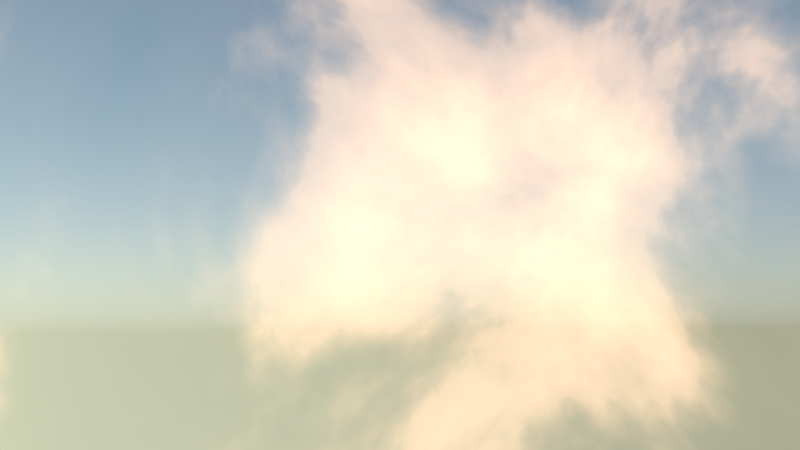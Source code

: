 # Source: aoe-shot2_KamerafahrtNachLinks.blend  (saved by Blender 2.76.0; exported with 4.5.12 LTS)
import bpy
from mathutils import Matrix  # noqa: F401  (used for matrix-valued properties, if any)

bpy.ops.wm.read_factory_settings(use_empty=True)
scene = bpy.context.scene
scene.name = 'Scene'

# ---- collections
col_collection_1 = bpy.data.collections.new('Collection 1'); scene.collection.children.link(col_collection_1)
col_vogelcrash = bpy.data.collections.new('Vogelcrash')  # instanced only; not linked into the scene
col_stein_2 = bpy.data.collections.new('STEIN_2')  # instanced only; not linked into the scene
col_stein_4 = bpy.data.collections.new('STEIN_4')  # instanced only; not linked into the scene
col_affe = bpy.data.collections.new('Affe')  # instanced only; not linked into the scene
col_ziegeweib = bpy.data.collections.new('ziegeweib')  # instanced only; not linked into the scene
col_ziegem_nn = bpy.data.collections.new('ZiegeMänn')  # instanced only; not linked into the scene
col_babygoat_001 = bpy.data.collections.new('BabyGoat.001')  # instanced only; not linked into the scene
col_fels = bpy.data.collections.new('fels')  # instanced only; not linked into the scene
col_vogel_001 = bpy.data.collections.new('Vogel.001')  # instanced only; not linked into the scene

# ---- world
world_world_001 = bpy.data.worlds.new('World.001'); scene.world = world_world_001
world_world_001.use_nodes = True; world_world_001.node_tree.nodes.clear()
_N = world_world_001.node_tree.nodes; _L = world_world_001.node_tree.links
n0 = _N.new('ShaderNodeOutputWorld'); n0.name = 'World Output'; n0.location = (732, 300)
n1 = _N.new('ShaderNodeBackground'); n1.name = 'Background'; n1.location = (491, 281)
n1.inputs[1].default_value = 4.4
n2 = _N.new('ShaderNodeMix'); n2.name = 'Mix'; n2.location = (271, 294)
n2.data_type = 'RGBA'
n2.inputs[7].default_value = (0.5, 0.3303, 0.2154, 1.0)
n3 = _N.new('ShaderNodeTexSky'); n3.name = 'Sky Texture'; n3.location = (-272, 86)
n3.sky_type = 'HOSEK_WILKIE'
n3.sun_direction = (0.45, 0.8615, 0.2351)
n3.ground_albedo = 0.3426
n3.sun_elevation = 1.571
n4 = _N.new('ShaderNodeValToRGB'); n4.name = 'ColorRamp'; n4.location = (-49, 405)
n4.color_ramp.interpolation = 'B_SPLINE'
while len(n4.color_ramp.elements) > 1: n4.color_ramp.elements.remove(n4.color_ramp.elements[-1])
n4.color_ramp.elements[0].position = 0.485; n4.color_ramp.elements[0].color = (0.0, 0.0, 0.0, 1.0)
_e = n4.color_ramp.elements.new(0.5636); _e.color = (0.1867, 0.1867, 0.1867, 1.0)
_e = n4.color_ramp.elements.new(0.8045); _e.color = (1.0, 1.0, 1.0, 1.0)
n5 = _N.new('ShaderNodeTexNoise'); n5.name = 'Noise Texture'; n5.location = (-269, 364)
n5.inputs[2].default_value = 2.6
n5.inputs[3].default_value = 8.4
n5.inputs[8].default_value = 0.3
_L.new(n1.outputs[0], n0.inputs[0])
_L.new(n3.outputs[0], n2.inputs[6])
_L.new(n2.outputs[2], n1.inputs[0])
_L.new(n5.outputs[0], n4.inputs[0])
_L.new(n4.outputs[0], n2.inputs[0])
n0.is_active_output = True
world_world_001.use_sun_shadow = False
world_world_001.sun_shadow_jitter_overblur = 0.0
world_world_001.cycles.sampling_method = 'MANUAL'
world_world_001.cycles.sample_map_resolution = 256
world_world_001.light_settings.ao_factor = 0.3774
world_world_001.light_settings.distance = 1.8

# ---- cameras
cam_camera_003 = bpy.data.cameras.new('Camera.003')
cam_camera_003.clip_end = 100.0
cam_camera_003.lens = 40.0
cam_camera_003.sensor_width = 32.0
cam_camera_003.sensor_height = 18.0
cam_camera_003.display_size = 2.0
cam_camera_003.dof.focus_distance = 0.0
cam_camera_002 = bpy.data.cameras.new('Camera.002')
cam_camera_002.clip_end = 100.0
cam_camera_002.lens = 35.0
cam_camera_002.sensor_width = 32.0
cam_camera_002.sensor_height = 18.0
cam_camera_002.display_size = 2.0
cam_camera_002.dof.focus_distance = 0.0
cam_camera_001 = bpy.data.cameras.new('Camera.001')
cam_camera_001.sensor_fit = 'HORIZONTAL'
cam_camera_001.clip_end = 100.0
cam_camera_001.lens = 47.61
cam_camera_001.sensor_width = 22.3
cam_camera_001.sensor_height = 14.9
cam_camera_001.display_size = 2.0
cam_camera_001.dof.use_dof = True
cam_camera_001.dof.focus_distance = 0.0
cam_camera_001.dof.aperture_fstop = 1.8
cam_camera = bpy.data.cameras.new('Camera')
cam_camera.clip_end = 100.0
cam_camera.sensor_width = 32.0
cam_camera.sensor_height = 18.0
cam_camera.display_size = 2.0
cam_camera.dof.use_dof = True
cam_camera.dof.focus_distance = 0.0
cam_camera.dof.aperture_fstop = 3.2

# ---- lights
light_sun = bpy.data.lights.new('Sun', 'SUN')
light_sun.color = (1.0, 0.736, 0.4646)
light_sun.transmission_factor = 0.0
light_sun.angle = 0.02
light_sun.energy = 6.9
light_sun.shadow_buffer_clip_start = 0.5
light_sun.shadow_soft_size = 0.01
light_sun.shadow_cascade_max_distance = 1000.0
light_sun.cycles.max_bounces = 820
light_sun_002 = bpy.data.lights.new('Sun.002', 'SUN')
light_sun_002.color = (0.5693, 0.8033, 1.0)
light_sun_002.transmission_factor = 0.0
light_sun_002.angle = 0.1993
light_sun_002.energy = 1.0
light_sun_002.shadow_buffer_clip_start = 0.5
light_sun_002.shadow_soft_size = 0.1
light_sun_002.shadow_cascade_max_distance = 1000.0

# ---- objects
ob_camera_002 = bpy.data.objects.new('Camera.002', cam_camera_003)
ob_vogelcrash = bpy.data.objects.new('Vogelcrash', None)
ob_camera_001 = bpy.data.objects.new('Camera.001', cam_camera_002)
ob_sun_001 = bpy.data.objects.new('Sun.001', light_sun)
ob_sun = bpy.data.objects.new('Sun', light_sun_002)
ob_stein_2_003 = bpy.data.objects.new('STEIN_2.003', None)
ob_stein_4_001 = bpy.data.objects.new('STEIN_4.001', None)
ob_stein_4 = bpy.data.objects.new('STEIN_4', None)
ob_stein_2_002 = bpy.data.objects.new('STEIN_2.002', None)
ob_stein_2_001 = bpy.data.objects.new('STEIN_2.001', None)
ob_stein_2 = bpy.data.objects.new('STEIN_2', None)
ob_affe = bpy.data.objects.new('Affe', None)
ob_ziegeweib = bpy.data.objects.new('ziegeweib', None)
ob_ziegem_nn = bpy.data.objects.new('ZiegeMänn', None)
ob_babygoat_001 = bpy.data.objects.new('BabyGoat.001', None)
ob_fels = bpy.data.objects.new('fels', None)
ob_camera = bpy.data.objects.new('Camera', cam_camera_001)
ob_vogel_002 = bpy.data.objects.new('Vogel.002', None)
ob_camera_vogel = bpy.data.objects.new('Camera.vogel', cam_camera)

# ---- transforms, parenting, visibility, modifiers, constraints
ob_camera_002.location = (-4.413, -14.79, 7.248)
ob_camera_002.rotation_euler = (2.243, -0.01856, 0.8021)
ob_camera_002.lineart.crease_threshold = 0.0
ob_vogelcrash.location = (-4.399, 1.502, 6.588)
ob_vogelcrash.rotation_euler = (2.623e-07, -1.112, 3.142)
ob_vogelcrash.scale = (2.508, 2.508, 2.508)
ob_vogelcrash.empty_image_offset = (0.0, 0.0)
ob_vogelcrash.show_instancer_for_render = False
ob_vogelcrash.instance_type = 'COLLECTION'
ob_vogelcrash.lineart.crease_threshold = 0.0
ob_camera_001.location = (9.234, 4.46, 6.631)
ob_camera_001.rotation_euler = (1.69, 0.006434, 1.68)
ob_camera_001.lineart.crease_threshold = 0.0
ob_sun_001.location = (1.887, 17.15, 18.71)
ob_sun_001.rotation_euler = (1.166, 0.2472, -3.649)
ob_sun_001.lineart.crease_threshold = 0.0
ob_sun.location = (-24.28, -11.57, 12.87)
ob_sun.lineart.crease_threshold = 0.0
ob_stein_2_003.location = (-7.645, 9.685, 6.568)
ob_stein_2_003.rotation_euler = (-1.55, -0.2466, -3.491)
ob_stein_2_003.scale = (0.2724, 0.2724, 0.2724)
ob_stein_2_003.empty_image_offset = (0.0, 0.0)
ob_stein_2_003.show_instancer_for_render = False
ob_stein_2_003.instance_type = 'COLLECTION'
ob_stein_2_003.lineart.crease_threshold = 0.0
ob_stein_4_001.location = (-9.672, 9.56, 6.842)
ob_stein_4_001.rotation_euler = (-1.181, 0.7174, -3.064)
ob_stein_4_001.scale = (0.4308, 0.3586, 0.4074)
ob_stein_4_001.empty_image_offset = (0.0, 0.0)
ob_stein_4_001.show_instancer_for_render = False
ob_stein_4_001.instance_type = 'COLLECTION'
ob_stein_4_001.lineart.crease_threshold = 0.0
ob_stein_4.location = (-7.282, 9.469, 6.699)
ob_stein_4.scale = (0.5306, 0.5306, 0.5306)
ob_stein_4.empty_image_offset = (0.0, 0.0)
ob_stein_4.show_instancer_for_render = False
ob_stein_4.instance_type = 'COLLECTION'
ob_stein_4.lineart.crease_threshold = 0.0
ob_stein_2_002.location = (-11.67, 10.22, 6.462)
ob_stein_2_002.rotation_euler = (-1.418, -0.4914, -3.917)
ob_stein_2_002.scale = (0.4185, 0.4185, 0.4185)
ob_stein_2_002.empty_image_offset = (0.0, 0.0)
ob_stein_2_002.show_instancer_for_render = False
ob_stein_2_002.instance_type = 'COLLECTION'
ob_stein_2_002.lineart.crease_threshold = 0.0
ob_stein_2_001.location = (-5.574, 9.983, 6.776)
ob_stein_2_001.rotation_euler = (-1.42, 0.6723, -2.576)
ob_stein_2_001.scale = (0.2724, 0.2724, 0.2724)
ob_stein_2_001.empty_image_offset = (0.0, 0.0)
ob_stein_2_001.show_instancer_for_render = False
ob_stein_2_001.instance_type = 'COLLECTION'
ob_stein_2_001.lineart.crease_threshold = 0.0
ob_stein_2.location = (-12.68, 10.56, 6.658)
ob_stein_2.scale = (0.3833, 0.3833, 0.3833)
ob_stein_2.empty_image_offset = (0.0, 0.0)
ob_stein_2.show_instancer_for_render = False
ob_stein_2.instance_type = 'COLLECTION'
ob_stein_2.lineart.crease_threshold = 0.0
ob_affe.location = (-8.919, -9.508, 9.772)
ob_affe.rotation_euler = (-0.1938, -0.0, 0.0)
ob_affe.empty_image_offset = (0.0, 0.0)
ob_affe.show_instancer_for_render = False
ob_affe.instance_type = 'COLLECTION'
ob_affe.lineart.crease_threshold = 0.0
ob_ziegeweib.location = (-10.26, 3.137, 7.636)
ob_ziegeweib.rotation_euler = (-9.112e-09, -0.1201, -1.571)
ob_ziegeweib.scale = (1.421, 1.421, 1.421)
ob_ziegeweib.empty_image_offset = (0.0, 0.0)
ob_ziegeweib.show_instancer_for_render = False
ob_ziegeweib.instance_type = 'COLLECTION'
ob_ziegeweib.lineart.crease_threshold = 0.0
ob_ziegem_nn.location = (-7.367, 2.231, 7.764)
ob_ziegem_nn.rotation_euler = (0.001096, -0.1314, -1.877)
ob_ziegem_nn.scale = (1.67, 1.67, 1.67)
ob_ziegem_nn.empty_image_offset = (0.0, 0.0)
ob_ziegem_nn.show_instancer_for_render = False
ob_ziegem_nn.instance_type = 'COLLECTION'
ob_ziegem_nn.lineart.crease_threshold = 0.0
ob_babygoat_001.location = (-8.921, -9.782, 10.92)
ob_babygoat_001.rotation_euler = (0.03027, 0.2734, -1.604)
ob_babygoat_001.scale = (1.205, 1.205, 1.205)
ob_babygoat_001.empty_image_offset = (0.0, 0.0)
ob_babygoat_001.show_instancer_for_render = False
ob_babygoat_001.instance_type = 'COLLECTION'
ob_babygoat_001.lineart.crease_threshold = 0.0
ob_fels.location = (-8.697, 1.104, 1.874)
ob_fels.empty_image_offset = (0.0, 0.0)
ob_fels.show_instancer_for_render = False
ob_fels.instance_type = 'COLLECTION'
ob_fels.lineart.crease_threshold = 0.0
ob_camera.location = (-9.266, -22.37, 18.01)
ob_camera.rotation_euler = (1.205, -0.03053, -0.0335)
ob_camera.lineart.crease_threshold = 0.0
ob_vogel_002.location = (31.9, -0.7912, 2.582)
ob_vogel_002.rotation_euler = (0.0, -0.0, -3.208)
ob_vogel_002.scale = (4.893, 4.893, 4.893)
ob_vogel_002.empty_image_offset = (0.0, 0.0)
ob_vogel_002.show_instancer_for_render = False
ob_vogel_002.instance_type = 'COLLECTION'
ob_vogel_002.lineart.crease_threshold = 0.0
ob_camera_vogel.location = (28.21, 1.437, 1.631)
ob_camera_vogel.rotation_euler = (1.848, 0.02636, 4.109)
ob_camera_vogel.lineart.crease_threshold = 0.0
cam_camera_001.dof.focus_object = ob_babygoat_001
cam_camera.dof.focus_object = ob_vogel_002
ob_vogelcrash.instance_collection = col_vogelcrash
ob_stein_2_003.instance_collection = col_stein_2
ob_stein_4_001.instance_collection = col_stein_4
ob_stein_4.instance_collection = col_stein_4
ob_stein_2_002.instance_collection = col_stein_2
ob_stein_2_001.instance_collection = col_stein_2
ob_stein_2.instance_collection = col_stein_2
ob_affe.instance_collection = col_affe
ob_ziegeweib.instance_collection = col_ziegeweib
ob_ziegem_nn.instance_collection = col_ziegem_nn
ob_babygoat_001.instance_collection = col_babygoat_001
ob_fels.instance_collection = col_fels
ob_vogel_002.instance_collection = col_vogel_001

# ---- collection membership
col_collection_1.objects.link(ob_camera_002)
col_collection_1.objects.link(ob_vogelcrash)
col_collection_1.objects.link(ob_camera_001)
col_collection_1.objects.link(ob_sun_001)
col_collection_1.objects.link(ob_sun)
col_collection_1.objects.link(ob_stein_2_003)
col_collection_1.objects.link(ob_stein_4_001)
col_collection_1.objects.link(ob_stein_4)
col_collection_1.objects.link(ob_stein_2_002)
col_collection_1.objects.link(ob_stein_2_001)
col_collection_1.objects.link(ob_stein_2)
col_collection_1.objects.link(ob_affe)
col_collection_1.objects.link(ob_ziegeweib)
col_collection_1.objects.link(ob_ziegem_nn)
col_collection_1.objects.link(ob_babygoat_001)
col_collection_1.objects.link(ob_fels)
col_collection_1.objects.link(ob_camera)
col_collection_1.objects.link(ob_vogel_002)
col_collection_1.objects.link(ob_camera_vogel)

# ---- scene / render settings (as saved in the file)
scene.camera = ob_camera_001
scene.frame_start = 0; scene.frame_end = 90; scene.frame_set(1)
scene.render.engine = 'CYCLES'
scene.render.image_settings.color_mode = 'RGB'
scene.render.fps = 30
scene.render.dither_intensity = 0.0
scene.render.motion_blur_shutter = 0.7
scene.render.use_border = True
scene.cycles.use_denoising = False
scene.cycles.samples = 10
scene.cycles.sampling_pattern = 'TABULATED_SOBOL'
scene.cycles.light_sampling_threshold = 0.0
scene.cycles.use_adaptive_sampling = False
scene.cycles.use_light_tree = False
scene.cycles.caustics_refractive = False
scene.cycles.blur_glossy = 0.0
scene.cycles.pixel_filter_type = 'GAUSSIAN'
scene.cycles.sample_clamp_indirect = 0.0
scene.view_settings.view_transform = 'Standard'
bpy.context.view_layer.update()
